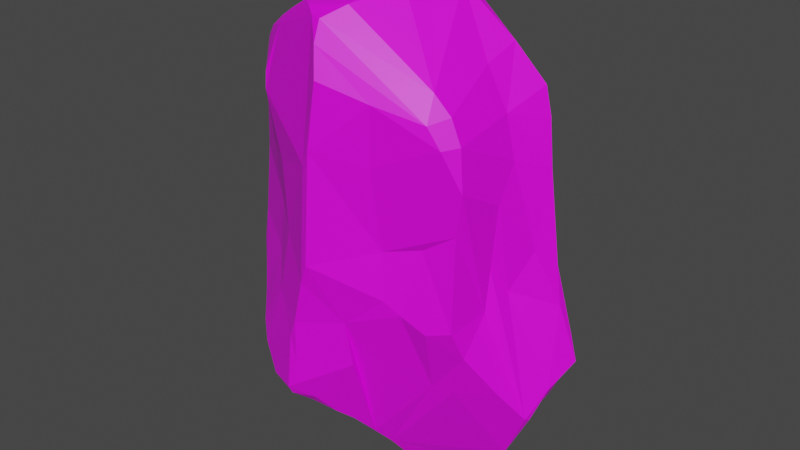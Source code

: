 # Source: Rock_V2.blend  (saved by Blender 3.0.42; exported with 4.5.12 LTS)
import bpy
from mathutils import Matrix  # noqa: F401  (used for matrix-valued properties, if any)

bpy.ops.wm.read_factory_settings(use_empty=True)
scene = bpy.context.scene
scene.name = 'Scene'

# ---- collections
col_collection = bpy.data.collections.new('Collection'); scene.collection.children.link(col_collection)

# ---- images (referenced by path relative to the original .blend; pixels are not part of the script)
import os
ASSET_DIR = os.environ.get("B2B_ASSET_DIR", "")  # directory of the original .blend (textures are referenced by path, not embedded)
HERE = os.path.dirname(os.path.abspath(__file__))  # packed textures are extracted next to this script under _unpacked/

def load_image(name, relpath, width, height, colorspace="sRGB"):
    """Load a texture the original file referenced (path relative to the .blend, or extracted next to this script)."""
    p = next((c for c in (os.path.join(HERE, relpath), os.path.join(ASSET_DIR, relpath)) if relpath and os.path.exists(c)), "")
    if p:
        img = bpy.data.images.load(p, check_existing=True)
        img.name = name
    else:  # same state as the original file: an image datablock whose file is absent (Cycles renders it pink)
        img = bpy.data.images.new(name, width, height)
        img.source = "FILE"
        img.filepath = "//" + (relpath or name)
    img.colorspace_settings.name = colorspace
    return img
img_colour_grid_png = load_image('Colour_Grid.png', 'Colour_Grid.png', 1024, 1024, 'sRGB')

# ---- materials (node trees are filled in below, after node groups)
mat_material_001 = bpy.data.materials.new('Material.001')
mat_material_001.use_transparent_shadow = False

# ---- material node trees
mat_material_001.use_nodes = True; mat_material_001.node_tree.nodes.clear()
_N = mat_material_001.node_tree.nodes; _L = mat_material_001.node_tree.links
n0 = _N.new('ShaderNodeBsdfPrincipled'); n0.name = 'Principled BSDF'; n0.location = (10, 300)
n0.distribution = 'GGX'
n0.subsurface_method = 'RANDOM_WALK_SKIN'
n0.inputs[3].default_value = 1.45
n0.inputs[27].default_value = (0.0, 0.0, 0.0, 1.0)
n0.inputs[28].default_value = 1.0
n1 = _N.new('ShaderNodeOutputMaterial'); n1.name = 'Material Output'; n1.location = (300, 300)
n2 = _N.new('ShaderNodeTexImage'); n2.name = 'Image Texture'; n2.location = (-280, 280)
n2.image = img_colour_grid_png
_L.new(n0.outputs[0], n1.inputs[0])
_L.new(n2.outputs[0], n0.inputs[0])
n1.is_active_output = True

# ---- world
world_world = bpy.data.worlds.new('World'); scene.world = world_world
world_world.use_nodes = True; world_world.node_tree.nodes.clear()
_N = world_world.node_tree.nodes; _L = world_world.node_tree.links
n0 = _N.new('ShaderNodeOutputWorld'); n0.name = 'World Output'; n0.location = (300, 300)
n1 = _N.new('ShaderNodeBackground'); n1.name = 'Background'; n1.location = (10, 300)
n1.inputs[0].default_value = (0.05088, 0.05088, 0.05088, 1.0)
_L.new(n1.outputs[0], n0.inputs[0])
n0.is_active_output = True
world_world.color = (0.05088, 0.05088, 0.05088)
world_world.use_sun_shadow = False
world_world.sun_shadow_jitter_overblur = 0.0

# ---- meshes
me_cube_001 = bpy.data.meshes.new('Cube.001')
me_cube_001.from_pydata([(-0.5156, -0.39, -0.5094), (-0.1619, -0.7642, -0.6402), (-0.3909, -0.8153, -0.5754), (-0.5981, -0.3867, 0.3304), (-0.5294, -0.5402, 0.6378), (-0.4279, -0.4941, 0.8568), (-0.5632, -0.3935, 0.7876), (-0.333, 0.5446, -0.4191), (-0.6484, 0.08687, -0.6309), (-0.5449, 0.4741, -0.4427), (-0.6375, 0.4566, 0.642), (-0.599, 0.4443, 0.671), (-0.4284, 0.6095, 0.4984), (-0.6072, 0.6381, 0.3765), (-0.6655, 0.5194, 0.5193), (0.5457, -0.4066, -0.4546), (0.742, -0.2661, -0.4367), (0.4876, -0.5671, 0.7412), (0.2591, -0.7926, 0.4647), (0.6895, -0.246, 0.3283), (0.6362, 0.2834, -0.7078), (0.5739, 0.6066, -0.616), (0.2183, 0.3623, -0.6219), (0.4163, 0.6442, -0.586), (0.5466, 0.6313, -0.5228), (0.05785, 0.726, -0.4415), (0.7787, 0.474, -0.3608), (0.4129, 0.4903, 0.6144), (0.6708, 0.3005, 0.6806), (-0.1979, -0.1912, -0.7597), (-0.8042, -0.2609, -0.3137), (-0.9035, -0.1167, -0.3005), (-0.8523, 0.1912, -0.4008), (-0.8828, -0.1025, -0.09646), (-0.7136, -0.2637, 0.4371), (-0.2936, 0.9019, 0.2919), (-0.4251, 0.8608, -0.04774), (-0.4224, 0.6365, -0.3037), (-0.7633, 0.4038, -0.3056), (-0.6859, 0.3582, -0.03199), (0.1945, 0.2103, -0.6884), (-0.07831, 0.2971, -0.7131), (-0.3152, 0.307, -0.604), (-0.05524, 0.6322, 0.8424), (-0.1844, 0.2452, 0.7247), (0.112, 0.4547, 0.8987), (0.1844, 0.35, 0.9337), (0.3812, 0.6771, 0.1417), (0.3334, 0.73, 0.3284), (0.8991, 0.3196, -0.4035), (0.6994, -0.1056, -0.0406), (0.6443, -0.2594, -0.1136), (0.7543, 0.2332, 0.3968), (-0.2744, -0.3632, -0.6696), (0.1416, -0.3703, -0.8462), (0.08517, -0.7829, -0.2016), (-0.1656, -0.9156, -0.4175), (-0.221, -0.9323, -0.5517), (-0.1948, -0.9201, -0.3089), (-0.1746, -0.6502, 0.9675), (-0.2117, -0.4585, 0.9022), (-0.3703, -0.6567, 0.3332), (0.2915, -0.7166, -0.06354), (0.2794, -0.7115, 0.1351), (0.004292, -0.9709, 0.5017), (-0.03608, -0.9742, 0.04736), (-0.08254, -0.9555, -0.03909), (-0.04403, -0.9455, 0.4351), (-0.1509, -0.9348, -0.2304), (-0.3063, -0.7196, 0.06786), (0.7945, 0.2272, 0.09936), (0.9447, 0.2641, -0.357), (0.8682, 0.1782, -0.1168), (0.7747, 0.03121, 0.1134), (0.6424, -0.2406, 0.09823), (0.2347, 0.2854, 0.9639), (0.2754, 0.2216, 0.9977), (0.2923, 0.1128, 1.01), (-0.1669, 0.04201, 0.7327), (0.2336, -0.1109, 1.006), (0.1755, -0.2758, 1.016), (-0.8475, -0.09249, 0.2027), (-0.9158, -0.0985, -0.2484), (-0.7401, 0.1085, 0.06935), (-0.6812, 0.2846, 0.1655), (-0.3667, 0.885, -0.04961), (-0.1353, 0.7753, -0.2851), (-0.1465, 0.8035, -0.2235), (-0.1987, 0.8858, 0.3936), (0.1889, 0.6959, -0.05845), (-0.425, -0.5159, -0.6255), (-0.4068, -0.6562, -0.6204), (-0.3922, -0.705, -0.211), (-0.517, -0.7093, -0.4908), (-0.5961, -0.6049, -0.4379), (-0.6939, -0.4331, -0.3571), (-0.6302, -0.5325, -0.4107), (-0.5341, -0.5447, 0.5651), (-0.4791, 0.459, -0.4705), (-0.3407, 0.5324, 0.7296), (0.5105, -0.6835, 0.649), (0.5695, -0.5454, 0.669), (0.6532, -0.5823, 0.4181), (0.5747, -0.6643, 0.571), (0.6259, -0.554, 0.577), (0.8334, 0.3955, -0.4831), (0.7256, 0.4693, -0.6459), (0.6581, 0.5766, -0.5453), (0.5089, 0.5471, 0.5376), (0.7109, 0.284, 0.5731), (-0.5713, 0.05543, -0.6952), (-0.4055, -0.2565, -0.6958), (-0.4285, -0.02675, -0.8139), (-0.8437, 0.1043, -0.4851), (-0.5586, -0.183, -0.5334), (-0.5204, -0.4941, -0.102), (-0.5089, -0.4606, 0.09744), (-0.3637, 0.2137, 0.6617), (-0.7017, 0.08674, 0.6401), (-0.6742, -0.2747, 0.7177), (-0.7733, -0.139, 0.6508), (-0.6595, 0.3119, 0.6435), (-0.8301, -0.1033, 0.4151), (-0.7466, 0.2047, 0.4228), (-0.5461, 0.7589, -0.0862), (-0.516, 0.7418, 0.3011), (-0.6417, 0.6651, -0.1432), (-0.665, 0.5458, 0.1876), (-0.7153, 0.5541, -0.1936), (-0.6717, 0.558, 0.02023), (0.03911, 0.5006, -0.6233), (0.193, 0.6827, -0.5759), (0.0742, 0.5025, 0.8866), (0.2517, 0.5303, 0.7005), (0.02988, 0.5806, 0.87), (-0.1814, 0.6133, 0.7875), (-0.05412, 0.6959, 0.8345), (-0.006787, 0.6963, 0.8262), (0.0004061, 0.812, 0.7294), (0.1312, 0.7982, 0.6206), (-0.244, 0.7034, 0.5583), (-0.09591, 0.8579, 0.5365), (0.2817, 0.7711, 0.53), (0.9081, 0.2609, -0.2454), (0.6464, 0.568, -0.2846), (0.4825, 0.6232, -0.08619), (0.4792, -0.09866, -0.8816), (0.6038, -0.03372, -0.8467), (0.6766, 0.008999, -0.8165), (0.6711, 0.2026, -0.7318), (0.6964, -0.04, -0.7881), (0.8368, -0.05718, -0.5742), (0.7565, 0.1758, -0.5784), (0.8301, -0.09792, -0.5644), (0.8771, 0.07661, -0.4612), (0.5336, 0.2134, 0.8272), (0.515, -0.05366, 0.7781), (0.6204, -0.04302, 0.6173), (0.6773, -0.05951, 0.4574), (0.4502, -0.5996, 0.1629), (0.3626, -0.6725, -0.1122), (0.4891, -0.626, -0.1675), (0.6343, -0.4736, -0.2592), (0.6083, -0.5726, -0.138), (0.08912, -0.4653, -0.785), (0.4409, -0.4486, -0.4499), (0.009057, -0.5791, -0.7223), (-0.05971, -0.6745, -0.6824), (0.1019, -0.7366, -0.3953), (-0.1197, -0.803, -0.6002), (-0.2182, -0.8961, -0.589), (0.1305, -0.4009, 1.028), (-0.305, -0.5782, 0.9115), (0.06508, -0.6421, 0.9819), (-0.1163, -0.7175, 0.9623), (-0.06013, -0.7808, 0.9438), (-0.4258, -0.5336, 0.8308), (-0.007964, -0.7964, 0.9411), (0.002227, -0.8707, 0.8663), (0.2774, -0.8148, 0.6968), (0.04183, -0.944, 0.7564), (0.05919, 0.2261, -0.7061), (-0.1454, 0.006715, -0.9069), (0.02507, -0.08943, -0.9163), (0.1067, -0.1372, -0.9337), (0.1698, -0.1743, -0.9536), (0.3568, -0.154, -0.9204), (0.2166, -0.2237, -0.9536), (0.6424, -0.2406, 0.09823), (0.6895, -0.246, 0.3283), (0.6133, -0.559, 0.2467), (0.6532, -0.5823, 0.4181), (0.6133, -0.559, 0.2467), (0.6895, -0.246, 0.3283), (0.6424, -0.2406, 0.09823), (0.6443, -0.2594, -0.1136), (0.6083, -0.5726, -0.138), (0.6424, -0.2406, 0.09823), (0.6895, -0.246, 0.3283)], [], [(18, 64, 63), (64, 65, 63), (64, 67, 65), (67, 66, 65), (66, 69, 68), (160, 63, 62), (58, 2, 57), (70, 72, 143), (70, 52, 72), (52, 158, 73), (72, 50, 154), (158, 193, 73), (26, 71, 49), (195, 162, 16), (75, 76, 27), (46, 78, 75), (76, 79, 77), (79, 78, 80), (46, 75, 133), (132, 46, 45), (76, 77, 155), (95, 33, 30), (30, 82, 31), (81, 83, 33), (81, 123, 83), (34, 116, 3), (85, 35, 87), (35, 85, 36), (89, 47, 145), (93, 91, 2), (95, 0, 96), (1, 90, 53), (90, 0, 111), (61, 97, 3), (4, 176, 6), (119, 4, 6), (98, 7, 42), (9, 42, 8), (99, 11, 117), (12, 10, 99), (13, 14, 12), (125, 13, 12), (15, 165, 54), (18, 103, 179), (104, 191, 193), (103, 104, 100), (23, 21, 22), (107, 21, 24), (106, 21, 107), (21, 106, 20), (26, 107, 144), (112, 114, 110), (114, 8, 110), (42, 112, 110), (29, 111, 112), (116, 115, 69), (18, 63, 159, 192, 191, 103), (4, 122, 34), (119, 120, 122), (121, 123, 118), (121, 14, 123), (36, 126, 124), (36, 37, 126), (126, 129, 127), (126, 128, 129), (129, 128, 39), (39, 84, 129), (37, 36, 85), (37, 9, 126), (84, 123, 127), (127, 14, 13), (25, 130, 41), (22, 131, 23), (130, 25, 131), (7, 37, 86), (42, 25, 41), (43, 99, 44), (133, 132, 45), (99, 135, 12), (133, 137, 134), (136, 137, 138), (137, 139, 138), (137, 133, 139), (141, 88, 140), (108, 48, 142), (48, 88, 141), (145, 24, 25), (40, 22, 20), (54, 146, 150), (54, 150, 15), (147, 150, 146), (147, 149, 148), (149, 152, 148), (151, 152, 154), (16, 153, 195), (157, 104, 158), (159, 196, 192), (196, 162, 195), (63, 160, 159), (164, 168, 166), (1, 169, 170), (168, 169, 167), (168, 55, 56), (171, 59, 173), (60, 172, 59), (176, 175, 174), (177, 100, 17), (177, 178, 100), (175, 178, 177), (180, 178, 175), (178, 180, 179), (179, 64, 18), (41, 182, 42), (181, 40, 183), (182, 183, 29), (187, 54, 185), (22, 40, 181), (62, 63, 65), (62, 65, 55), (55, 66, 68), (55, 68, 56), (66, 67, 69), (68, 92, 58), (68, 69, 92), (69, 67, 61), (71, 143, 72), (71, 72, 154), (72, 52, 73), (72, 73, 50), (77, 79, 80, 171, 173, 17), (75, 78, 76), (76, 78, 79), (171, 80, 78), (171, 78, 59), (133, 75, 27), (59, 78, 60), (27, 76, 155), (81, 33, 116), (30, 33, 82), (34, 122, 81), (4, 97, 61, 67, 180, 175, 176), (83, 123, 84), (81, 122, 123), (37, 85, 86), (85, 87, 86), (86, 87, 25), (89, 48, 47), (93, 92, 94), (58, 92, 93), (93, 94, 91), (94, 90, 91), (96, 0, 90), (53, 90, 111), (1, 91, 90), (95, 96, 94), (5, 6, 176), (34, 3, 97), (11, 99, 10), (34, 97, 4), (7, 9, 37), (7, 98, 9), (9, 98, 42), (11, 10, 121), (16, 162, 15), (123, 14, 127), (162, 165, 15), (103, 191, 104), (101, 100, 104), (23, 24, 21), (179, 103, 100), (22, 21, 20), (26, 105, 107), (105, 106, 107), (144, 107, 24), (27, 28, 108), (112, 111, 114), (110, 8, 42), (111, 0, 114), (32, 31, 82, 33, 83, 84, 39, 38), (113, 31, 32), (42, 182, 112), (114, 0, 95), (9, 32, 38), (8, 113, 9), (92, 115, 94), (69, 115, 92), (94, 115, 95), (118, 117, 121), (117, 11, 121), (119, 118, 120), (4, 119, 122), (122, 120, 123), (118, 123, 120), (121, 10, 14), (128, 126, 9), (38, 128, 9), (129, 84, 127), (39, 128, 38), (127, 13, 124, 126), (41, 130, 22), (7, 25, 42), (25, 7, 86), (24, 131, 25), (24, 23, 131), (132, 134, 43), (43, 135, 99), (132, 133, 134), (43, 136, 135), (12, 135, 140), (141, 140, 138), (133, 27, 139), (139, 27, 142), (141, 139, 142), (140, 35, 12), (140, 88, 35), (45, 46, 133), (143, 71, 26), (146, 40, 147), (147, 40, 20), (150, 147, 148), (147, 20, 149), (148, 152, 150), (150, 151, 153), (149, 20, 106), (150, 152, 151), (149, 106, 152), (153, 151, 154), (105, 26, 49), (54, 186, 146), (106, 105, 152), (71, 154, 152), (153, 154, 50), (77, 156, 155), (156, 17, 101), (156, 157, 155), (155, 157, 28), (157, 109, 28), (158, 104, 193), (77, 17, 156), (108, 28, 109), (159, 160, 161), (61, 3, 116, 69), (196, 161, 162), (161, 165, 162), (73, 193, 194, 195, 153, 50), (54, 165, 164), (167, 166, 168), (167, 169, 1), (2, 170, 57), (57, 168, 56), (173, 59, 174), (93, 2, 58), (173, 177, 17), (164, 166, 167, 1, 53, 29, 184, 185, 54), (179, 180, 64), (180, 67, 64), (176, 172, 5), (182, 41, 181), (183, 182, 181), (184, 183, 40), (185, 184, 40), (40, 186, 185), (161, 160, 62, 55, 168, 164, 165), (187, 185, 186), (41, 22, 181), (186, 54, 187), (111, 29, 53), (58, 56, 68), (58, 57, 56), (44, 117, 118, 119, 6, 5, 60, 78, 46), (81, 116, 34), (35, 125, 12), (94, 96, 90), (14, 10, 12), (100, 101, 17), (66, 55, 65), (108, 142, 27), (32, 9, 113), (43, 134, 137, 136), (130, 131, 22), (117, 44, 99), (136, 138, 140, 135), (46, 132, 43, 44), (141, 138, 139), (48, 141, 142), (150, 153, 16, 15), (157, 158, 52, 109), (49, 152, 105), (71, 152, 49), (28, 27, 155), (101, 104, 157, 156), (159, 161, 196), (1, 170, 2, 91), (172, 176, 174, 59), (169, 57, 170), (168, 57, 169), (175, 173, 174), (177, 173, 175), (100, 178, 179), (172, 60, 5), (112, 182, 29), (40, 146, 186), (184, 29, 183), (198, 197, 194, 193), (190, 163, 51, 188, 74, 19, 189, 102), (190, 102, 191, 192), (102, 189, 193, 191), (188, 51, 195, 194), (163, 190, 192, 196), (51, 163, 196, 195), (19, 74, 197, 198), (189, 19, 198, 193), (74, 188, 194, 197), (52, 70, 143, 26, 144, 24, 145, 47, 48, 108, 109), (25, 87, 35, 88, 48, 89, 145), (36, 124, 13, 125, 35), (33, 95, 115, 116), (30, 31, 113, 8, 114, 95)])
_uv = me_cube_001.uv_layers.new(name='UVMap')
_uv.uv.foreach_set('vector', [0.2079, 0.7236, 0.2099, 0.7242, 0.2071, 0.7258, 0.2099, 0.7242, 0.2098, 0.7271, 0.2071, 0.7258, 0.2099, 0.7242, 0.2104, 0.7248, 0.2098, 0.7271, 0.2104, 0.7248, 0.2101, 0.7278, 0.2098, 0.7271, 0.2101, 0.7278, 0.2122, 0.727, 0.2105, 0.7292, 0.2055, 0.7277, 0.2071, 0.7258, 0.207, 0.7278, 0.2109, 0.7301, 0.2112, 0.7307, 0.2108, 0.7307, 0.1943, 0.7247, 0.1949, 0.7265, 0.1937, 0.7275, 0.1943, 0.7247, 0.1948, 0.7219, 0.1949, 0.7265, 0.1948, 0.7219, 0.1973, 0.7213, 0.1962, 0.7248, 0.1949, 0.7265, 0.197, 0.7262, 0.1951, 0.7295, 0.1973, 0.7213, 0.1988, 0.7231, 0.1962, 0.7248, 0.1918, 0.7283, 0.194, 0.7283, 0.1934, 0.7287, 0.1987, 0.7272, 0.2012, 0.7288, 0.198, 0.7301, 0.1955, 0.7141, 0.196, 0.7143, 0.1944, 0.7161, 0.1949, 0.7135, 0.1975, 0.711, 0.1955, 0.7141, 0.196, 0.7143, 0.1984, 0.7142, 0.1968, 0.7146, 0.1984, 0.7142, 0.1975, 0.711, 0.1996, 0.7141, 0.1949, 0.7135, 0.1955, 0.7141, 0.1944, 0.7143, 0.1946, 0.7125, 0.1949, 0.7135, 0.1945, 0.7129, 0.196, 0.7143, 0.1968, 0.7146, 0.1956, 0.7168, 0.1657, 0.7253, 0.1688, 0.7232, 0.1669, 0.725, 0.1669, 0.725, 0.1687, 0.7245, 0.1685, 0.7249, 0.1691, 0.7212, 0.1704, 0.7221, 0.1688, 0.7232, 0.1691, 0.7212, 0.1718, 0.7197, 0.1704, 0.7221, 0.1676, 0.7189, 0.1652, 0.7212, 0.1661, 0.7195, 0.1801, 0.7242, 0.1809, 0.7218, 0.1815, 0.726, 0.1809, 0.7218, 0.1801, 0.7242, 0.1795, 0.7242, 0.1843, 0.7248, 0.187, 0.7234, 0.1881, 0.7255, 0.1996, 0.7435, 0.1991, 0.7425, 0.2, 0.7424, 0.1977, 0.7456, 0.1972, 0.744, 0.1983, 0.7448, 0.1998, 0.7408, 0.1983, 0.7428, 0.1973, 0.7416, 0.1983, 0.7428, 0.1972, 0.744, 0.1962, 0.7424, 0.2132, 0.7246, 0.2142, 0.7234, 0.2156, 0.7245, 0.214, 0.7228, 0.2132, 0.7219, 0.2143, 0.722, 0.2147, 0.7225, 0.214, 0.7228, 0.2143, 0.722, 0.1902, 0.7429, 0.189, 0.7413, 0.1912, 0.7418, 0.19, 0.7436, 0.1912, 0.7418, 0.1935, 0.7439, 0.1804, 0.7173, 0.1791, 0.7183, 0.1805, 0.7174, 0.1801, 0.7175, 0.1788, 0.7186, 0.1804, 0.7173, 0.1787, 0.7186, 0.1783, 0.7189, 0.1801, 0.7175, 0.1793, 0.7181, 0.1787, 0.7186, 0.1801, 0.7175, 0.1987, 0.7343, 0.1996, 0.7355, 0.1978, 0.7367, 0.2071, 0.7203, 0.2061, 0.7212, 0.2071, 0.7203, 0.2056, 0.7215, 0.205, 0.722, 0.2038, 0.723, 0.2061, 0.7212, 0.2056, 0.7215, 0.2066, 0.7208, 0.1901, 0.7355, 0.1908, 0.7345, 0.1915, 0.7368, 0.1911, 0.7338, 0.1908, 0.7345, 0.1903, 0.7345, 0.1919, 0.7335, 0.1908, 0.7345, 0.1911, 0.7338, 0.1908, 0.7345, 0.1919, 0.7335, 0.1921, 0.7338, 0.1918, 0.7325, 0.1911, 0.7338, 0.1907, 0.7333, 0.1945, 0.7422, 0.1955, 0.7442, 0.1938, 0.7433, 0.1955, 0.7442, 0.1935, 0.7439, 0.1938, 0.7433, 0.1912, 0.7418, 0.1945, 0.7422, 0.1938, 0.7433, 0.1958, 0.7407, 0.1962, 0.7424, 0.1945, 0.7422, 0.1652, 0.7212, 0.1649, 0.723, 0.1632, 0.7212, 0.2079, 0.7236, 0.2071, 0.7258, 0.2049, 0.7252, 0.2026, 0.7245, 0.205, 0.722, 0.2061, 0.7212, 0.167, 0.7175, 0.1691, 0.7195, 0.1676, 0.7189, 0.168, 0.7173, 0.169, 0.7181, 0.1691, 0.7195, 0.1729, 0.7181, 0.1718, 0.7197, 0.1709, 0.718, 0.1729, 0.7181, 0.1732, 0.7188, 0.1718, 0.7197, 0.1795, 0.7242, 0.1763, 0.7246, 0.1778, 0.7243, 0.1795, 0.7242, 0.1787, 0.7265, 0.1763, 0.7246, 0.1763, 0.7246, 0.1752, 0.723, 0.1755, 0.7217, 0.1763, 0.7246, 0.1748, 0.7249, 0.1752, 0.723, 0.1752, 0.723, 0.1748, 0.7249, 0.1731, 0.7233, 0.1731, 0.7233, 0.1725, 0.7214, 0.1752, 0.723, 0.1787, 0.7265, 0.1795, 0.7242, 0.1801, 0.7242, 0.1787, 0.7265, 0.1757, 0.7265, 0.1763, 0.7246, 0.1725, 0.7214, 0.1718, 0.7197, 0.1755, 0.7217, 0.1755, 0.7217, 0.1756, 0.7203, 0.1768, 0.7204, 0.1885, 0.7378, 0.1907, 0.7383, 0.1922, 0.7394, 0.1915, 0.7368, 0.1896, 0.7371, 0.1901, 0.7355, 0.1907, 0.7383, 0.1885, 0.7378, 0.1896, 0.7371, 0.189, 0.7413, 0.1881, 0.7417, 0.188, 0.7401, 0.1912, 0.7418, 0.1885, 0.7378, 0.1922, 0.7394, 0.1832, 0.7186, 0.1809, 0.7181, 0.1817, 0.7173, 0.1856, 0.7188, 0.1842, 0.7181, 0.1846, 0.7178, 0.1809, 0.7181, 0.1821, 0.7185, 0.1804, 0.7194, 0.1856, 0.7188, 0.1835, 0.7189, 0.1838, 0.7183, 0.1832, 0.7188, 0.1835, 0.7189, 0.1834, 0.7196, 0.1835, 0.7189, 0.1844, 0.7201, 0.1834, 0.7196, 0.1835, 0.7189, 0.1856, 0.7188, 0.1844, 0.7201, 0.1826, 0.7205, 0.1817, 0.7211, 0.1815, 0.7198, 0.1866, 0.7205, 0.1862, 0.7214, 0.1856, 0.7206, 0.1862, 0.7214, 0.1817, 0.7211, 0.1826, 0.7205, 0.1881, 0.7255, 0.1871, 0.7279, 0.183, 0.7273, 0.1932, 0.7368, 0.1915, 0.7368, 0.1927, 0.7328, 0.1974, 0.7383, 0.1958, 0.7353, 0.1958, 0.7331, 0.1974, 0.7383, 0.1958, 0.7331, 0.1985, 0.7325, 0.1955, 0.734, 0.1958, 0.7331, 0.1958, 0.7353, 0.1955, 0.734, 0.1939, 0.7326, 0.1954, 0.7332, 0.1939, 0.7326, 0.1942, 0.7308, 0.1954, 0.7332, 0.1961, 0.7307, 0.1942, 0.7308, 0.1951, 0.7295, 0.198, 0.7301, 0.1965, 0.7306, 0.1987, 0.7272, 0.1973, 0.7193, 0.1999, 0.721, 0.1973, 0.7213, 0.2049, 0.7252, 0.2025, 0.7277, 0.2026, 0.7245, 0.2025, 0.7277, 0.2012, 0.7288, 0.1987, 0.7272, 0.2071, 0.7258, 0.2055, 0.7277, 0.2049, 0.7252, 0.1982, 0.7388, 0.201, 0.7391, 0.1989, 0.7394, 0.1998, 0.7408, 0.2002, 0.7406, 0.2002, 0.7413, 0.201, 0.7391, 0.2002, 0.7406, 0.1994, 0.74, 0.201, 0.7391, 0.2014, 0.7396, 0.2012, 0.741, 0.2089, 0.7205, 0.2113, 0.7217, 0.2097, 0.7213, 0.2119, 0.7211, 0.2123, 0.7217, 0.2113, 0.7217, 0.2132, 0.7219, 0.2106, 0.7221, 0.211, 0.7218, 0.2102, 0.722, 0.2072, 0.7221, 0.2075, 0.7212, 0.2102, 0.722, 0.21, 0.7225, 0.2072, 0.7221, 0.2106, 0.7221, 0.21, 0.7225, 0.2102, 0.722, 0.2098, 0.723, 0.21, 0.7225, 0.2106, 0.7221, 0.21, 0.7225, 0.2098, 0.723, 0.208, 0.7226, 0.208, 0.7226, 0.2099, 0.7242, 0.2079, 0.7236, 0.1922, 0.7394, 0.1946, 0.7401, 0.1912, 0.7418, 0.1929, 0.7383, 0.1932, 0.7368, 0.1954, 0.7389, 0.1946, 0.7401, 0.1954, 0.7389, 0.1958, 0.7407, 0.1964, 0.7376, 0.1974, 0.7383, 0.1961, 0.7379, 0.1915, 0.7368, 0.1932, 0.7368, 0.1929, 0.7383, 0.207, 0.7278, 0.2071, 0.7258, 0.2098, 0.7271, 0.207, 0.7278, 0.2098, 0.7271, 0.2086, 0.729, 0.2086, 0.729, 0.2101, 0.7278, 0.2105, 0.7292, 0.2086, 0.729, 0.2105, 0.7292, 0.2104, 0.7306, 0.2101, 0.7278, 0.2104, 0.7248, 0.2122, 0.727, 0.2105, 0.7292, 0.2124, 0.7297, 0.2109, 0.7301, 0.2105, 0.7292, 0.2122, 0.727, 0.2124, 0.7297, 0.2122, 0.727, 0.2104, 0.7248, 0.2129, 0.725, 0.194, 0.7283, 0.1937, 0.7275, 0.1949, 0.7265, 0.194, 0.7283, 0.1949, 0.7265, 0.1951, 0.7295, 0.1949, 0.7265, 0.1948, 0.7219, 0.1962, 0.7248, 0.1949, 0.7265, 0.1962, 0.7248, 0.197, 0.7262, 0.1968, 0.7146, 0.1984, 0.7142, 0.1996, 0.7141, 0.2089, 0.7205, 0.2097, 0.7213, 0.2006, 0.716, 0.1955, 0.7141, 0.1975, 0.711, 0.196, 0.7143, 0.196, 0.7143, 0.1975, 0.711, 0.1984, 0.7142, 0.2005, 0.7137, 0.1996, 0.7141, 0.1975, 0.711, 0.2005, 0.7137, 0.1975, 0.711, 0.2009, 0.7131, 0.1944, 0.7143, 0.1955, 0.7141, 0.1944, 0.7161, 0.2009, 0.7131, 0.1975, 0.711, 0.2011, 0.7112, 0.1944, 0.7161, 0.196, 0.7143, 0.1956, 0.7168, 0.1691, 0.7212, 0.1688, 0.7232, 0.1652, 0.7212, 0.1669, 0.725, 0.1688, 0.7232, 0.1687, 0.7245, 0.1676, 0.7189, 0.1691, 0.7195, 0.1691, 0.7212, 0.214, 0.7228, 0.2142, 0.7234, 0.2129, 0.725, 0.2104, 0.7248, 0.2098, 0.723, 0.2106, 0.7221, 0.2132, 0.7219, 0.1704, 0.7221, 0.1718, 0.7197, 0.1725, 0.7214, 0.1691, 0.7212, 0.1691, 0.7195, 0.1718, 0.7197, 0.1787, 0.7265, 0.1801, 0.7242, 0.1814, 0.7265, 0.1801, 0.7242, 0.1815, 0.726, 0.1814, 0.7265, 0.1814, 0.7265, 0.1815, 0.726, 0.1822, 0.7273, 0.1843, 0.7248, 0.1862, 0.7214, 0.187, 0.7234, 0.1996, 0.7435, 0.2003, 0.7435, 0.1989, 0.7443, 0.2009, 0.7428, 0.2003, 0.7435, 0.1996, 0.7435, 0.1996, 0.7435, 0.1989, 0.7443, 0.1991, 0.7425, 0.1989, 0.7443, 0.1983, 0.7428, 0.1991, 0.7425, 0.1983, 0.7448, 0.1972, 0.744, 0.1983, 0.7428, 0.1973, 0.7416, 0.1983, 0.7428, 0.1962, 0.7424, 0.1998, 0.7408, 0.1991, 0.7425, 0.1983, 0.7428, 0.1977, 0.7456, 0.1983, 0.7448, 0.1989, 0.7443, 0.2134, 0.7217, 0.2143, 0.722, 0.2132, 0.7219, 0.2156, 0.7237, 0.2156, 0.7245, 0.2142, 0.7234, 0.1791, 0.7183, 0.1804, 0.7173, 0.1788, 0.7186, 0.2156, 0.7237, 0.2142, 0.7234, 0.214, 0.7228, 0.189, 0.7413, 0.19, 0.7436, 0.1881, 0.7417, 0.189, 0.7413, 0.1902, 0.7429, 0.19, 0.7436, 0.19, 0.7436, 0.1902, 0.7429, 0.1912, 0.7418, 0.1791, 0.7183, 0.1788, 0.7186, 0.1785, 0.7188, 0.1986, 0.733, 0.1995, 0.734, 0.1987, 0.7343, 0.177, 0.7199, 0.1783, 0.7189, 0.1774, 0.7196, 0.1995, 0.734, 0.1996, 0.7355, 0.1987, 0.7343, 0.2061, 0.7212, 0.205, 0.722, 0.2056, 0.7215, 0.2061, 0.7211, 0.2066, 0.7208, 0.2056, 0.7215, 0.1901, 0.7355, 0.1903, 0.7345, 0.1908, 0.7345, 0.2071, 0.7203, 0.2061, 0.7212, 0.2066, 0.7208, 0.1915, 0.7368, 0.1908, 0.7345, 0.1919, 0.7346, 0.1918, 0.7325, 0.1922, 0.7326, 0.1911, 0.7338, 0.1922, 0.7326, 0.1919, 0.7335, 0.1911, 0.7338, 0.1907, 0.7333, 0.1911, 0.7338, 0.1903, 0.7345, 0.1928, 0.7195, 0.1938, 0.7188, 0.1923, 0.7199, 0.1945, 0.7422, 0.1962, 0.7424, 0.1955, 0.7442, 0.1938, 0.7433, 0.1935, 0.7439, 0.1912, 0.7418, 0.1962, 0.7424, 0.1972, 0.744, 0.1955, 0.7442, 0.1707, 0.726, 0.1685, 0.7249, 0.1687, 0.7245, 0.1688, 0.7232, 0.1704, 0.7221, 0.1725, 0.7214, 0.1731, 0.7233, 0.1728, 0.7257, 0.1932, 0.7453, 0.1945, 0.7458, 0.1924, 0.7456, 0.1912, 0.7418, 0.1946, 0.7401, 0.1945, 0.7422, 0.1955, 0.7442, 0.1972, 0.744, 0.1977, 0.7456, 0.19, 0.7436, 0.1924, 0.7456, 0.1906, 0.7452, 0.1935, 0.7439, 0.1932, 0.7453, 0.19, 0.7436, 0.1631, 0.7237, 0.1649, 0.723, 0.1638, 0.7247, 0.1632, 0.7212, 0.1649, 0.723, 0.1631, 0.7237, 0.1638, 0.7247, 0.1649, 0.723, 0.1657, 0.7253, 0.1709, 0.718, 0.1722, 0.7165, 0.1729, 0.7181, 0.1722, 0.7165, 0.1732, 0.7178, 0.1729, 0.7181, 0.168, 0.7173, 0.1709, 0.718, 0.169, 0.7181, 0.167, 0.7175, 0.168, 0.7173, 0.1691, 0.7195, 0.1691, 0.7195, 0.169, 0.7181, 0.1718, 0.7197, 0.1709, 0.718, 0.1718, 0.7197, 0.169, 0.7181, 0.1729, 0.7181, 0.1733, 0.7185, 0.1732, 0.7188, 0.1748, 0.7249, 0.1763, 0.7246, 0.1757, 0.7265, 0.1728, 0.7257, 0.1748, 0.7249, 0.1757, 0.7265, 0.1752, 0.723, 0.1725, 0.7214, 0.1755, 0.7217, 0.1731, 0.7233, 0.1748, 0.7249, 0.1728, 0.7257, 0.1755, 0.7217, 0.1768, 0.7204, 0.1778, 0.7243, 0.1763, 0.7246, 0.1922, 0.7394, 0.1907, 0.7383, 0.1915, 0.7368, 0.189, 0.7413, 0.1885, 0.7378, 0.1912, 0.7418, 0.1885, 0.7378, 0.189, 0.7413, 0.188, 0.7401, 0.1903, 0.7345, 0.1896, 0.7371, 0.1885, 0.7378, 0.1903, 0.7345, 0.1901, 0.7355, 0.1896, 0.7371, 0.1842, 0.7181, 0.1838, 0.7183, 0.1832, 0.7186, 0.1832, 0.7186, 0.1821, 0.7185, 0.1809, 0.7181, 0.1842, 0.7181, 0.1856, 0.7188, 0.1838, 0.7183, 0.1832, 0.7186, 0.1832, 0.7188, 0.1821, 0.7185, 0.1804, 0.7194, 0.1821, 0.7185, 0.1815, 0.7198, 0.1826, 0.7205, 0.1815, 0.7198, 0.1834, 0.7196, 0.1856, 0.7188, 0.1866, 0.7189, 0.1844, 0.7201, 0.1844, 0.7201, 0.1866, 0.7189, 0.1856, 0.7206, 0.1826, 0.7205, 0.1844, 0.7201, 0.1856, 0.7206, 0.1815, 0.7198, 0.1809, 0.7218, 0.1804, 0.7194, 0.1815, 0.7198, 0.1817, 0.7211, 0.1809, 0.7218, 0.1846, 0.7178, 0.1853, 0.7177, 0.1856, 0.7188, 0.1937, 0.7275, 0.194, 0.7283, 0.1918, 0.7283, 0.1958, 0.7353, 0.1932, 0.7368, 0.1955, 0.734, 0.1955, 0.734, 0.1932, 0.7368, 0.1927, 0.7328, 0.1958, 0.7331, 0.1955, 0.734, 0.1954, 0.7332, 0.1955, 0.734, 0.1927, 0.7328, 0.1939, 0.7326, 0.1954, 0.7332, 0.1942, 0.7308, 0.1958, 0.7331, 0.1958, 0.7331, 0.1961, 0.7307, 0.1965, 0.7306, 0.1939, 0.7326, 0.1927, 0.7328, 0.1924, 0.7309, 0.1958, 0.7331, 0.1942, 0.7308, 0.1961, 0.7307, 0.1939, 0.7326, 0.1924, 0.7309, 0.1942, 0.7308, 0.1965, 0.7306, 0.1961, 0.7307, 0.1951, 0.7295, 0.1927, 0.7291, 0.1918, 0.7283, 0.1934, 0.7287, 0.1974, 0.7383, 0.1961, 0.7364, 0.1958, 0.7353, 0.1924, 0.7309, 0.1927, 0.7291, 0.1942, 0.7308, 0.194, 0.7283, 0.1951, 0.7295, 0.1942, 0.7308, 0.1965, 0.7306, 0.1951, 0.7295, 0.197, 0.7262, 0.1968, 0.7146, 0.1979, 0.7173, 0.1956, 0.7168, 0.1979, 0.7173, 0.2006, 0.716, 0.2004, 0.7181, 0.1979, 0.7173, 0.1973, 0.7193, 0.1956, 0.7168, 0.1956, 0.7168, 0.1973, 0.7193, 0.1946, 0.7188, 0.1973, 0.7193, 0.1945, 0.72, 0.1946, 0.7188, 0.1973, 0.7213, 0.1999, 0.721, 0.1988, 0.7231, 0.1968, 0.7146, 0.2006, 0.716, 0.1979, 0.7173, 0.1923, 0.7199, 0.1946, 0.7188, 0.1945, 0.72, 0.2049, 0.7252, 0.2055, 0.7277, 0.2043, 0.7282, 0.1639, 0.7192, 0.1661, 0.7195, 0.1652, 0.7212, 0.1632, 0.7212, 0.2025, 0.7277, 0.2043, 0.7282, 0.2012, 0.7288, 0.2043, 0.7282, 0.2028, 0.7295, 0.2012, 0.7288, 0.1962, 0.7248, 0.1988, 0.7231, 0.1988, 0.725, 0.1987, 0.7272, 0.1965, 0.7306, 0.197, 0.7262, 0.1974, 0.7383, 0.1996, 0.7355, 0.1982, 0.7388, 0.1994, 0.74, 0.1989, 0.7394, 0.201, 0.7391, 0.1994, 0.74, 0.2002, 0.7406, 0.1998, 0.7408, 0.2, 0.7424, 0.2002, 0.7413, 0.2006, 0.7413, 0.2006, 0.7413, 0.201, 0.7391, 0.2012, 0.741, 0.2097, 0.7213, 0.2113, 0.7217, 0.211, 0.7218, 0.1996, 0.7435, 0.2, 0.7424, 0.2009, 0.7428, 0.2097, 0.7213, 0.2102, 0.722, 0.2075, 0.7212, 0.1982, 0.7388, 0.1989, 0.7394, 0.1994, 0.74, 0.1998, 0.7408, 0.1973, 0.7416, 0.1958, 0.7407, 0.1958, 0.7383, 0.1961, 0.7379, 0.1974, 0.7383, 0.208, 0.7226, 0.2098, 0.723, 0.2099, 0.7242, 0.2098, 0.723, 0.2104, 0.7248, 0.2099, 0.7242, 0.2132, 0.7219, 0.2123, 0.7217, 0.2134, 0.7217, 0.1946, 0.7401, 0.1922, 0.7394, 0.1929, 0.7383, 0.1954, 0.7389, 0.1946, 0.7401, 0.1929, 0.7383, 0.1958, 0.7383, 0.1954, 0.7389, 0.1932, 0.7368, 0.1961, 0.7379, 0.1958, 0.7383, 0.1932, 0.7368, 0.1932, 0.7368, 0.1961, 0.7364, 0.1961, 0.7379, 0.2043, 0.7282, 0.2055, 0.7277, 0.207, 0.7278, 0.2014, 0.7396, 0.201, 0.7391, 0.1982, 0.7388, 0.2028, 0.7295, 0.1964, 0.7376, 0.1961, 0.7379, 0.1961, 0.7364, 0.1922, 0.7394, 0.1915, 0.7368, 0.1929, 0.7383, 0.1961, 0.7364, 0.1974, 0.7383, 0.1964, 0.7376, 0.1962, 0.7424, 0.1958, 0.7407, 0.1973, 0.7416, 0.2109, 0.7301, 0.2104, 0.7306, 0.2105, 0.7292, 0.2109, 0.7301, 0.2108, 0.7307, 0.2104, 0.7306, 0.1957, 0.7106, 0.1722, 0.7165, 0.1709, 0.718, 0.168, 0.7173, 0.1671, 0.7165, 0.2013, 0.7096, 0.2011, 0.7112, 0.1975, 0.711, 0.1949, 0.7135, 0.1691, 0.7212, 0.1652, 0.7212, 0.1676, 0.7189, 0.1809, 0.7218, 0.1785, 0.721, 0.1804, 0.7194, 0.1989, 0.7443, 0.1983, 0.7448, 0.1983, 0.7428, 0.1783, 0.7189, 0.1788, 0.7186, 0.1801, 0.7175, 0.2066, 0.7208, 0.2061, 0.7211, 0.2068, 0.7206, 0.2101, 0.7278, 0.2086, 0.729, 0.2098, 0.7271, 0.1923, 0.7199, 0.1913, 0.7208, 0.1928, 0.7195, 0.1924, 0.7456, 0.19, 0.7436, 0.1932, 0.7453, 0.1832, 0.7186, 0.1838, 0.7183, 0.1835, 0.7189, 0.1832, 0.7188, 0.1907, 0.7383, 0.1896, 0.7371, 0.1915, 0.7368, 0.1805, 0.7174, 0.1817, 0.7173, 0.1809, 0.7181, 0.1832, 0.7188, 0.1834, 0.7196, 0.1815, 0.7198, 0.1821, 0.7185, 0.1837, 0.7175, 0.1842, 0.7181, 0.1832, 0.7186, 0.1827, 0.7174, 0.1826, 0.7205, 0.1834, 0.7196, 0.1844, 0.7201, 0.1862, 0.7214, 0.1826, 0.7205, 0.1856, 0.7206, 0.1958, 0.7331, 0.1965, 0.7306, 0.198, 0.7301, 0.1985, 0.7325, 0.1973, 0.7193, 0.1973, 0.7213, 0.1948, 0.7219, 0.1945, 0.72, 0.1934, 0.7287, 0.1942, 0.7308, 0.1927, 0.7291, 0.194, 0.7283, 0.1942, 0.7308, 0.1934, 0.7287, 0.1946, 0.7188, 0.1944, 0.7161, 0.1956, 0.7168, 0.2004, 0.7181, 0.2002, 0.7193, 0.1973, 0.7193, 0.1979, 0.7173, 0.2049, 0.7252, 0.2043, 0.7282, 0.2025, 0.7277, 0.1998, 0.7408, 0.2002, 0.7413, 0.2, 0.7424, 0.1991, 0.7425, 0.2123, 0.7217, 0.2132, 0.7219, 0.211, 0.7218, 0.2113, 0.7217, 0.2002, 0.7406, 0.2006, 0.7413, 0.2002, 0.7413, 0.201, 0.7391, 0.2006, 0.7413, 0.2002, 0.7406, 0.2106, 0.7221, 0.2097, 0.7213, 0.211, 0.7218, 0.2102, 0.722, 0.2097, 0.7213, 0.2106, 0.7221, 0.2072, 0.7221, 0.21, 0.7225, 0.208, 0.7226, 0.2123, 0.7217, 0.2119, 0.7211, 0.2134, 0.7217, 0.1945, 0.7422, 0.1946, 0.7401, 0.1958, 0.7407, 0.1932, 0.7368, 0.1958, 0.7353, 0.1961, 0.7364, 0.1958, 0.7383, 0.1958, 0.7407, 0.1954, 0.7389, 0.1988, 0.7231, 0.1988, 0.725, 0.1988, 0.725, 0.1988, 0.7231, 0.2026, 0.7245, 0.2025, 0.7277, 0.1987, 0.7272, 0.1988, 0.725, 0.1988, 0.725, 0.1988, 0.7231, 0.1988, 0.7231, 0.2007, 0.7231, 0.2026, 0.7245, 0.2007, 0.7231, 0.2007, 0.7231, 0.2026, 0.7245, 0.2007, 0.7231, 0.1988, 0.7231, 0.1988, 0.7231, 0.2007, 0.7231, 0.1988, 0.725, 0.1987, 0.7272, 0.1987, 0.7272, 0.1988, 0.725, 0.2025, 0.7277, 0.2026, 0.7245, 0.2026, 0.7245, 0.2025, 0.7277, 0.1987, 0.7272, 0.2025, 0.7277, 0.2025, 0.7277, 0.1987, 0.7272, 0.1988, 0.7231, 0.1988, 0.725, 0.1988, 0.725, 0.1988, 0.7231, 0.1988, 0.7231, 0.1988, 0.7231, 0.1988, 0.7231, 0.1988, 0.7231, 0.1988, 0.725, 0.1988, 0.725, 0.1988, 0.725, 0.1988, 0.725, 0.1948, 0.7219, 0.1943, 0.7247, 0.1937, 0.7275, 0.1918, 0.7283, 0.1907, 0.7333, 0.1903, 0.7345, 0.1881, 0.7255, 0.187, 0.7234, 0.1902, 0.7216, 0.1923, 0.7199, 0.1945, 0.72, 0.183, 0.7273, 0.1815, 0.726, 0.1809, 0.7218, 0.1817, 0.7211, 0.1862, 0.7214, 0.1843, 0.7248, 0.1881, 0.7255, 0.1795, 0.7242, 0.1778, 0.7243, 0.1768, 0.7204, 0.1785, 0.721, 0.1809, 0.7218, 0.1688, 0.7232, 0.1657, 0.7253, 0.1649, 0.723, 0.1652, 0.7212, 0.1669, 0.725, 0.1945, 0.7458, 0.1932, 0.7453, 0.1935, 0.7439, 0.1955, 0.7442, 0.1977, 0.7456])
me_cube_001.materials.append(mat_material_001)
me_cube_001.use_remesh_fix_poles = True
me_cube_001.use_remesh_preserve_attributes = False
me_cube_001.update()

# ---- objects
ob_cube = bpy.data.objects.new('Cube', me_cube_001)

# ---- transforms, parenting, visibility, modifiers, constraints
ob_cube.location = (0.0, 0.0, 0.0)
ob_cube.scale = (0.7176, 0.4705, 0.9174)

# ---- collection membership
col_collection.objects.link(ob_cube)

# ---- scene / render settings (as saved in the file)
scene.frame_start = 1; scene.frame_end = 250; scene.frame_set(1)
scene.render.engine = 'BLENDER_EEVEE_NEXT'
scene.cycles.sampling_pattern = 'TABULATED_SOBOL'
scene.cycles.use_light_tree = False
scene.view_settings.view_transform = 'Filmic'
bpy.context.view_layer.update()

# ---- added for rendering (the .blend has no active camera and no usable light): camera, sun
cam_auto = bpy.data.cameras.new('AutoCamera')
cam_auto.lens = 50.0
cam_auto.sensor_width = 36.0
cam_auto.clip_end = 1000.0
ob_auto_camera = bpy.data.objects.new('AutoCamera', cam_auto)
scene.collection.objects.link(ob_auto_camera)
ob_auto_camera.location = (2.2514, -2.70623, 1.82696)
ob_auto_camera.rotation_euler = (1.09748, -7.21219e-08, 0.694738)
scene.camera = ob_auto_camera
light_auto_sun = bpy.data.lights.new('AutoSun', 'SUN')
light_auto_sun.energy = 3.0
light_auto_sun.angle = 0.0523599
ob_auto_sun = bpy.data.objects.new('AutoSun', light_auto_sun)
scene.collection.objects.link(ob_auto_sun)
ob_auto_sun.rotation_euler = (0.872665, 0.174533, 0.523599)
bpy.context.view_layer.update()
